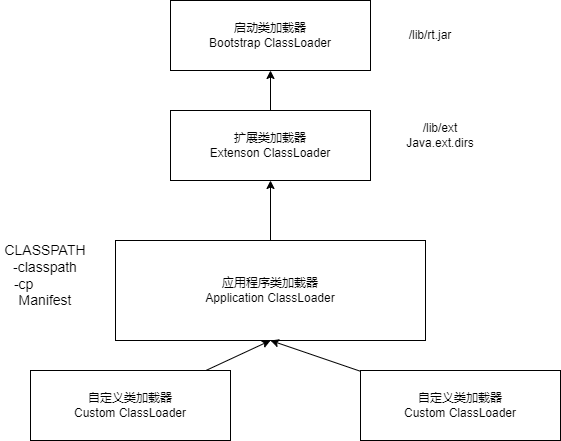

The diagram above was exported from draw.io. Its source (the exported page's mxGraphModel, read from the mxfile embedded in the PNG):
<mxGraphModel dx="782" dy="514" grid="1" gridSize="10" guides="1" tooltips="1" connect="1" arrows="1" fold="1" page="1" pageScale="1" pageWidth="827" pageHeight="1169" math="0" shadow="0">
  <root>
    <mxCell id="0" />
    <mxCell id="1" parent="0" />
    <mxCell id="3xhup7_EW3yS686gQ0pf-1" value="启动类加载器&lt;br&gt;Bootstrap ClassLoader" style="rounded=0;whiteSpace=wrap;html=1;" vertex="1" parent="1">
      <mxGeometry x="300" y="90" width="200" height="70" as="geometry" />
    </mxCell>
    <mxCell id="3xhup7_EW3yS686gQ0pf-9" style="edgeStyle=none;rounded=0;orthogonalLoop=1;jettySize=auto;html=1;exitX=0.5;exitY=0;exitDx=0;exitDy=0;entryX=0.5;entryY=1;entryDx=0;entryDy=0;" edge="1" parent="1" source="3xhup7_EW3yS686gQ0pf-2" target="3xhup7_EW3yS686gQ0pf-1">
      <mxGeometry relative="1" as="geometry" />
    </mxCell>
    <mxCell id="3xhup7_EW3yS686gQ0pf-2" value="扩展类加载器&lt;br&gt;Extenson ClassLoader" style="rounded=0;whiteSpace=wrap;html=1;" vertex="1" parent="1">
      <mxGeometry x="300" y="200" width="200" height="70" as="geometry" />
    </mxCell>
    <mxCell id="3xhup7_EW3yS686gQ0pf-8" style="edgeStyle=none;rounded=0;orthogonalLoop=1;jettySize=auto;html=1;exitX=0.5;exitY=0;exitDx=0;exitDy=0;entryX=0.5;entryY=1;entryDx=0;entryDy=0;" edge="1" parent="1" source="3xhup7_EW3yS686gQ0pf-3" target="3xhup7_EW3yS686gQ0pf-2">
      <mxGeometry relative="1" as="geometry" />
    </mxCell>
    <mxCell id="3xhup7_EW3yS686gQ0pf-3" value="应用程序类加载器&lt;br&gt;Application ClassLoader" style="rounded=0;whiteSpace=wrap;html=1;" vertex="1" parent="1">
      <mxGeometry x="245" y="330" width="310" height="100" as="geometry" />
    </mxCell>
    <mxCell id="3xhup7_EW3yS686gQ0pf-6" style="rounded=0;orthogonalLoop=1;jettySize=auto;html=1;entryX=0.5;entryY=1;entryDx=0;entryDy=0;" edge="1" parent="1" source="3xhup7_EW3yS686gQ0pf-4" target="3xhup7_EW3yS686gQ0pf-3">
      <mxGeometry relative="1" as="geometry" />
    </mxCell>
    <mxCell id="3xhup7_EW3yS686gQ0pf-4" value="自定义类加载器&lt;br&gt;Custom ClassLoader" style="rounded=0;whiteSpace=wrap;html=1;" vertex="1" parent="1">
      <mxGeometry x="160" y="460" width="200" height="70" as="geometry" />
    </mxCell>
    <mxCell id="3xhup7_EW3yS686gQ0pf-7" style="edgeStyle=none;rounded=0;orthogonalLoop=1;jettySize=auto;html=1;entryX=0.5;entryY=1;entryDx=0;entryDy=0;" edge="1" parent="1" source="3xhup7_EW3yS686gQ0pf-5" target="3xhup7_EW3yS686gQ0pf-3">
      <mxGeometry relative="1" as="geometry" />
    </mxCell>
    <mxCell id="3xhup7_EW3yS686gQ0pf-5" value="自定义类加载器&lt;br&gt;Custom ClassLoader" style="rounded=0;whiteSpace=wrap;html=1;" vertex="1" parent="1">
      <mxGeometry x="490" y="460" width="200" height="70" as="geometry" />
    </mxCell>
    <mxCell id="3xhup7_EW3yS686gQ0pf-10" value="/lib/rt.jar" style="text;html=1;strokeColor=none;fillColor=none;align=center;verticalAlign=middle;whiteSpace=wrap;rounded=0;" vertex="1" parent="1">
      <mxGeometry x="530" y="110" width="60" height="30" as="geometry" />
    </mxCell>
    <mxCell id="3xhup7_EW3yS686gQ0pf-11" value="/lib/ext&lt;br&gt;Java.ext.dirs" style="text;html=1;strokeColor=none;fillColor=none;align=center;verticalAlign=middle;whiteSpace=wrap;rounded=0;" vertex="1" parent="1">
      <mxGeometry x="540" y="210" width="60" height="30" as="geometry" />
    </mxCell>
    <mxCell id="3xhup7_EW3yS686gQ0pf-12" value="&lt;font style=&quot;font-size: 14px&quot;&gt;CLASSPATH&lt;br&gt;-classpath&lt;br&gt;-cp&amp;nbsp; &amp;nbsp; &amp;nbsp; &amp;nbsp; &amp;nbsp; &amp;nbsp;&lt;br&gt;Manifest&lt;br&gt;&lt;/font&gt;" style="text;html=1;strokeColor=none;fillColor=none;align=center;verticalAlign=middle;whiteSpace=wrap;rounded=0;" vertex="1" parent="1">
      <mxGeometry x="130" y="350" width="90" height="30" as="geometry" />
    </mxCell>
  </root>
</mxGraphModel>